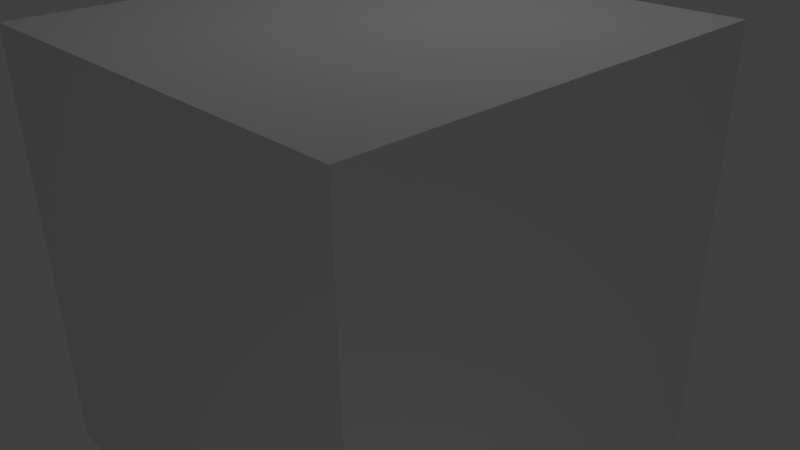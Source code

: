 # Source: mainmenu.blend  (saved by Blender 2.72.0; exported with 4.5.12 LTS)
import bpy
from mathutils import Matrix  # noqa: F401  (used for matrix-valued properties, if any)

bpy.ops.wm.read_factory_settings(use_empty=True)
scene = bpy.context.scene
scene.name = 'Scene'

# ---- collections
col_collection_1 = bpy.data.collections.new('Collection 1'); scene.collection.children.link(col_collection_1)

# ---- materials (node trees are filled in below, after node groups)
mat_about = bpy.data.materials.new('about')
mat_about.alpha_threshold = 0.0
mat_about.use_transparent_shadow = False
mat_about.roughness = 0.5
mat_events = bpy.data.materials.new('Events')
mat_events.alpha_threshold = 0.0
mat_events.use_transparent_shadow = False
mat_events.preview_render_type = 'CUBE'
mat_events.roughness = 0.5
mat_tour = bpy.data.materials.new('Tour')
mat_tour.alpha_threshold = 0.0
mat_tour.use_transparent_shadow = False
mat_tour.roughness = 0.5
mat_detector = bpy.data.materials.new('detector')
mat_detector.alpha_threshold = 0.0
mat_detector.use_transparent_shadow = False
mat_detector.roughness = 0.5
mat_physics = bpy.data.materials.new('physics')
mat_physics.alpha_threshold = 0.0
mat_physics.use_transparent_shadow = False
mat_physics.roughness = 0.5
mat_lhc = bpy.data.materials.new('lhc')
mat_lhc.alpha_threshold = 0.0
mat_lhc.use_transparent_shadow = False
mat_lhc.roughness = 0.5

# ---- material node trees

# ---- world
world_world = bpy.data.worlds.new('World'); scene.world = world_world
world_world.color = (0.05088, 0.05088, 0.05088)
world_world.use_sun_shadow = False
world_world.sun_shadow_jitter_overblur = 0.0
world_world.cycles.sampling_method = 'MANUAL'
world_world.cycles.sample_map_resolution = 256

# ---- cameras
cam_camera = bpy.data.cameras.new('Camera')
cam_camera.clip_end = 100.0
cam_camera.lens = 35.0
cam_camera.sensor_width = 32.0
cam_camera.sensor_height = 18.0
cam_camera.ortho_scale = 7.314
cam_camera.dof.focus_distance = 0.0
cam_camera.dof.aperture_fstop = 128.0

# ---- lights
light_point_001 = bpy.data.lights.new('Point.001', 'POINT')
light_point_001.transmission_factor = 0.0
light_point_001.energy = 100.0
light_point_001.shadow_buffer_clip_start = 0.5
light_point_001.shadow_soft_size = 0.1
light_point_001.shadow_maximum_resolution = 0.006
light_point_001.use_absolute_resolution = True
light_point_001.cycles.use_multiple_importance_sampling = False
light_point = bpy.data.lights.new('Point', 'POINT')
light_point.transmission_factor = 0.0
light_point.energy = 100.0
light_point.shadow_buffer_clip_start = 0.5
light_point.shadow_soft_size = 0.1
light_point.shadow_maximum_resolution = 0.006
light_point.use_absolute_resolution = True
light_point.cycles.use_multiple_importance_sampling = False
light_lamp = bpy.data.lights.new('Lamp', 'POINT')
light_lamp.transmission_factor = 0.0
light_lamp.cutoff_distance = 30.0
light_lamp.energy = 100.0
light_lamp.shadow_buffer_clip_start = 1.001
light_lamp.shadow_soft_size = 0.1
light_lamp.shadow_maximum_resolution = 0.006
light_lamp.use_absolute_resolution = True
light_lamp.cycles.use_multiple_importance_sampling = False

# ---- meshes
me_cube_001 = bpy.data.meshes.new('Cube.001')
me_cube_001.from_pydata([(-3.0, -3.0, -3.0), (-3.0, 3.0, -3.0), (3.0, 3.0, -3.0), (3.0, -3.0, -3.0), (-3.0, -3.0, 3.0), (-3.0, 3.0, 3.0), (3.0, 3.0, 3.0), (3.0, -3.0, 3.0)], [], [(4, 5, 1, 0), (5, 6, 2, 1), (6, 7, 3, 2), (7, 4, 0, 3), (0, 1, 2, 3), (7, 6, 5, 4)])
me_cube_001.polygons.foreach_set('material_index', [2, 4, 1, 5, 0, 3])
_uv = me_cube_001.uv_layers.new(name='UVMap')
_uv.uv.foreach_set('vector', [9.998e-05, 0.0001001, 0.9999, 9.998e-05, 0.9999, 0.9999, 9.998e-05, 0.9999, 9.998e-05, 0.0001001, 0.9999, 9.998e-05, 0.9999, 0.9999, 9.998e-05, 0.9999, 0.9999, 0.9999, 9.998e-05, 0.9999, 9.998e-05, 9.998e-05, 0.9999, 9.998e-05, 0.9999, 0.9999, 9.998e-05, 0.9999, 9.998e-05, 9.998e-05, 0.9999, 9.998e-05, 0.0001001, 0.9999, 9.998e-05, 9.998e-05, 0.9999, 9.998e-05, 0.9999, 0.9999, 0.9999, 9.998e-05, 0.9999, 0.9999, 9.998e-05, 0.9999, 9.998e-05, 0.0001])
me_cube_001.materials.append(mat_about)
me_cube_001.materials.append(mat_events)
me_cube_001.materials.append(mat_tour)
me_cube_001.materials.append(mat_detector)
me_cube_001.materials.append(mat_physics)
me_cube_001.materials.append(mat_lhc)
me_cube_001.use_remesh_preserve_volume = False
me_cube_001.use_remesh_preserve_attributes = False
me_cube_001.use_mirror_vertex_groups = False
me_cube_001.update()

# ---- objects
ob_cube_001 = bpy.data.objects.new('Cube.001', me_cube_001)
ob_point_001 = bpy.data.objects.new('Point.001', light_point_001)
ob_point = bpy.data.objects.new('Point', light_point)
ob_lamp = bpy.data.objects.new('Lamp', light_lamp)
ob_camera = bpy.data.objects.new('Camera', cam_camera)

# ---- transforms, parenting, visibility, modifiers, constraints
ob_cube_001.location = (0.0, 0.0, 0.0)
ob_cube_001.rotation_euler = (1.571, -0.0, 0.0)
ob_cube_001.lineart.crease_threshold = 0.0
ob_point_001.location = (-7.502, 8.029, 6.399)
ob_point_001.lineart.crease_threshold = 0.0
ob_point.location = (9.329, -6.293, -6.187)
ob_point.lineart.crease_threshold = 0.0
ob_lamp.location = (0.9516, 1.005, 8.247)
ob_lamp.rotation_euler = (0.6503, 0.05522, 1.866)
ob_lamp.lock_rotations_4d = False
ob_lamp.empty_display_type = 'ARROWS'
ob_lamp.color = (0.0, 0.0, 0.0, 0.0)
ob_lamp.lineart.crease_threshold = 0.0
ob_camera.location = (7.481, -6.508, 5.344)
ob_camera.rotation_euler = (1.109, 0.01082, 0.8149)
ob_camera.lock_rotations_4d = False
ob_camera.empty_display_type = 'ARROWS'
ob_camera.color = (0.0, 0.0, 0.0, 0.0)
ob_camera.display_type = 'WIRE'
ob_camera.lineart.crease_threshold = 0.0

# ---- collection membership
col_collection_1.objects.link(ob_cube_001)
col_collection_1.objects.link(ob_point_001)
col_collection_1.objects.link(ob_point)
col_collection_1.objects.link(ob_lamp)
col_collection_1.objects.link(ob_camera)

# ---- scene / render settings (as saved in the file)
scene.camera = ob_camera
scene.frame_start = 1; scene.frame_end = 250; scene.frame_set(1)
scene.render.engine = 'BLENDER_EEVEE_NEXT'
scene.render.resolution_percentage = 50
scene.render.dither_intensity = 0.0
scene.cycles.use_denoising = False
scene.cycles.samples = 10
scene.cycles.sampling_pattern = 'TABULATED_SOBOL'
scene.cycles.light_sampling_threshold = 0.0
scene.cycles.use_adaptive_sampling = False
scene.cycles.use_light_tree = False
scene.cycles.blur_glossy = 0.0
scene.cycles.pixel_filter_type = 'GAUSSIAN'
scene.cycles.sample_clamp_indirect = 0.0
scene.view_settings.view_transform = 'Standard'
bpy.context.view_layer.update()
